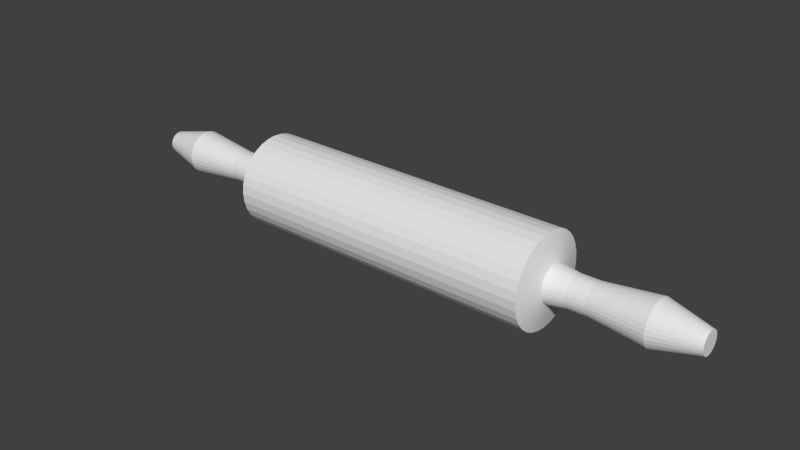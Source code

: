 # Source: Rolling_Pin.blend  (saved by Blender 2.70.0; exported with 4.5.12 LTS)
import bpy
from mathutils import Matrix  # noqa: F401  (used for matrix-valued properties, if any)

bpy.ops.wm.read_factory_settings(use_empty=True)
scene = bpy.context.scene
scene.name = 'Scene'

# ---- collections
col_collection_1 = bpy.data.collections.new('Collection 1'); scene.collection.children.link(col_collection_1)

# ---- world
world_world = bpy.data.worlds.new('World'); scene.world = world_world
world_world.color = (0.05088, 0.05088, 0.05088)
world_world.use_sun_shadow = False
world_world.sun_shadow_jitter_overblur = 0.0
world_world.cycles.sampling_method = 'MANUAL'
world_world.cycles.sample_map_resolution = 256

# ---- meshes
me_cylinder = bpy.data.meshes.new('Cylinder')
me_cylinder.from_pydata([(1.384e-06, 0.6146, 2.119), (0.1199, 0.6028, 2.119), (0.2352, 0.5678, 2.119), (0.3414, 0.511, 2.119), (0.4346, 0.4346, 2.119), (0.511, 0.3414, 2.119), (0.5678, 0.2352, 2.119), (0.6028, 0.1199, 2.119), (0.6146, -6.342e-08, 2.119), (0.6028, -0.1199, 2.119), (0.5678, -0.2352, 2.119), (0.511, -0.3414, 2.119), (0.4346, -0.4346, 2.119), (0.3414, -0.511, 2.119), (0.2352, -0.5678, 2.119), (0.1199, -0.6028, 2.119), (1.184e-06, -0.6146, 2.119), (-0.1199, -0.6028, 2.119), (-0.2352, -0.5678, 2.119), (-0.3414, -0.511, 2.119), (-0.4346, -0.4346, 2.119), (-0.511, -0.3414, 2.119), (-0.5678, -0.2352, 2.119), (-0.6028, -0.1199, 2.119), (-0.6146, 4.836e-07, 2.119), (-0.6028, 0.1199, 2.119), (-0.5678, 0.2352, 2.119), (-0.511, 0.3414, 2.119), (-0.4346, 0.4346, 2.119), (-0.3414, 0.511, 2.119), (-0.2352, 0.5678, 2.119), (-0.1199, 0.6028, 2.119), (1.2e-06, 0.2527, 2.209), (0.04931, 0.2479, 2.209), (0.09672, 0.2335, 2.209), (0.1404, 0.2102, 2.209), (0.1787, 0.1787, 2.209), (0.2102, 0.1404, 2.209), (0.2335, 0.09672, 2.209), (0.2479, 0.04931, 2.209), (0.2528, 4.119e-08, 2.209), (0.2479, -0.04931, 2.209), (0.2335, -0.09672, 2.209), (0.2102, -0.1404, 2.209), (0.1787, -0.1787, 2.209), (0.1404, -0.2102, 2.209), (0.09672, -0.2335, 2.209), (0.04931, -0.2479, 2.209), (1.118e-06, -0.2527, 2.209), (-0.04931, -0.2479, 2.209), (-0.09672, -0.2335, 2.209), (-0.1404, -0.2102, 2.209), (-0.1787, -0.1787, 2.209), (-0.2102, -0.1404, 2.209), (-0.2335, -0.09672, 2.209), (-0.2479, -0.04931, 2.209), (-0.2527, 2.662e-07, 2.209), (-0.2479, 0.04931, 2.209), (-0.2335, 0.09672, 2.209), (-0.2102, 0.1404, 2.209), (-0.1787, 0.1787, 2.209), (-0.1404, 0.2102, 2.209), (-0.09672, 0.2335, 2.209), (-0.04931, 0.2479, 2.209), (7.127e-07, 0.2135, 2.481), (0.04166, 0.2094, 2.481), (0.08172, 0.1973, 2.481), (0.1186, 0.1776, 2.481), (0.151, 0.151, 2.481), (0.1776, 0.1186, 2.481), (0.1973, 0.08172, 2.481), (0.2094, 0.04166, 2.481), (0.2135, 1.22e-07, 2.481), (0.2094, -0.04166, 2.481), (0.1973, -0.08172, 2.481), (0.1776, -0.1186, 2.481), (0.151, -0.151, 2.481), (0.1186, -0.1776, 2.481), (0.08172, -0.1973, 2.481), (0.04166, -0.2094, 2.481), (6.431e-07, -0.2135, 2.481), (-0.04166, -0.2094, 2.481), (-0.08172, -0.1973, 2.481), (-0.1186, -0.1776, 2.481), (-0.151, -0.151, 2.481), (-0.1775, -0.1186, 2.481), (-0.1973, -0.08172, 2.481), (-0.2094, -0.04166, 2.481), (-0.2135, 3.121e-07, 2.481), (-0.2094, 0.04166, 2.481), (-0.1973, 0.08172, 2.481), (-0.1775, 0.1186, 2.481), (-0.151, 0.151, 2.481), (-0.1186, 0.1776, 2.481), (-0.08172, 0.1973, 2.481), (-0.04166, 0.2094, 2.481), (2.297e-07, 0.2135, 2.741), (0.04166, 0.2094, 2.741), (0.08172, 0.1973, 2.741), (0.1186, 0.1776, 2.741), (0.151, 0.151, 2.741), (0.1776, 0.1186, 2.741), (0.1973, 0.08172, 2.741), (0.2094, 0.04166, 2.741), (0.2135, 1.95e-07, 2.741), (0.2094, -0.04166, 2.741), (0.1973, -0.08172, 2.741), (0.1776, -0.1186, 2.741), (0.151, -0.151, 2.741), (0.1186, -0.1776, 2.741), (0.08172, -0.1973, 2.741), (0.04166, -0.2094, 2.741), (1.601e-07, -0.2135, 2.741), (-0.04166, -0.2094, 2.741), (-0.08172, -0.1973, 2.741), (-0.1186, -0.1776, 2.741), (-0.151, -0.151, 2.741), (-0.1776, -0.1186, 2.741), (-0.1973, -0.08172, 2.741), (-0.2094, -0.04166, 2.741), (-0.2135, 3.851e-07, 2.741), (-0.2094, 0.04166, 2.741), (-0.1973, 0.08172, 2.741), (-0.1776, 0.1186, 2.741), (-0.151, 0.151, 2.741), (-0.1186, 0.1776, 2.741), (-0.08172, 0.1973, 2.741), (-0.04166, 0.2094, 2.741), (-1.309e-06, 0.2996, 3.487), (0.05845, 0.2938, 3.487), (0.1146, 0.2768, 3.487), (0.1664, 0.2491, 3.487), (0.2118, 0.2118, 3.487), (0.2491, 0.1664, 3.487), (0.2768, 0.1146, 3.487), (0.2938, 0.05845, 3.487), (0.2996, 2.891e-07, 3.487), (0.2938, -0.05845, 3.487), (0.2768, -0.1146, 3.487), (0.2491, -0.1664, 3.487), (0.2118, -0.2118, 3.487), (0.1664, -0.2491, 3.487), (0.1146, -0.2768, 3.487), (0.05845, -0.2938, 3.487), (-1.406e-06, -0.2996, 3.487), (-0.05845, -0.2938, 3.487), (-0.1147, -0.2768, 3.487), (-0.1664, -0.2491, 3.487), (-0.2118, -0.2118, 3.487), (-0.2491, -0.1664, 3.487), (-0.2768, -0.1146, 3.487), (-0.2938, -0.05845, 3.487), (-0.2996, 5.557e-07, 3.487), (-0.2938, 0.05845, 3.487), (-0.2768, 0.1146, 3.487), (-0.2491, 0.1664, 3.487), (-0.2118, 0.2118, 3.487), (-0.1664, 0.2491, 3.487), (-0.1147, 0.2768, 3.487), (-0.05845, 0.2938, 3.487), (-2.948e-06, 0.1506, 4.076), (0.02937, 0.1477, 4.076), (0.05761, 0.1391, 4.076), (0.08364, 0.1252, 4.076), (0.1065, 0.1065, 4.076), (0.1252, 0.08365, 4.076), (0.1391, 0.05762, 4.076), (0.1477, 0.02937, 4.076), (0.1506, 4.602e-07, 4.076), (0.1477, -0.02937, 4.076), (0.1391, -0.05762, 4.076), (0.1252, -0.08365, 4.076), (0.1065, -0.1065, 4.076), (0.08364, -0.1252, 4.076), (0.05761, -0.1391, 4.076), (0.02937, -0.1477, 4.076), (-2.998e-06, -0.1506, 4.076), (-0.02938, -0.1477, 4.076), (-0.05762, -0.1391, 4.076), (-0.08365, -0.1252, 4.076), (-0.1065, -0.1065, 4.076), (-0.1252, -0.08365, 4.076), (-0.1391, -0.05762, 4.076), (-0.1477, -0.02937, 4.076), (-0.1506, 5.942e-07, 4.076), (-0.1477, 0.02937, 4.076), (-0.1391, 0.05762, 4.076), (-0.1252, 0.08365, 4.076), (-0.1065, 0.1065, 4.076), (-0.08365, 0.1252, 4.076), (-0.05762, 0.1391, 4.076), (-0.02938, 0.1477, 4.076), (1.384e-06, 0.6146, -2.119), (0.1199, 0.6028, -2.119), (0.2352, 0.5678, -2.119), (0.3414, 0.511, -2.119), (0.4346, 0.4346, -2.119), (0.511, 0.3414, -2.119), (0.5678, 0.2352, -2.119), (0.6028, 0.1199, -2.119), (0.6146, -6.342e-08, -2.119), (0.6028, -0.1199, -2.119), (0.5678, -0.2352, -2.119), (0.511, -0.3414, -2.119), (0.4346, -0.4346, -2.119), (0.3414, -0.511, -2.119), (0.2352, -0.5678, -2.119), (0.1199, -0.6028, -2.119), (1.184e-06, -0.6146, -2.119), (-0.1199, -0.6028, -2.119), (-0.2352, -0.5678, -2.119), (-0.3414, -0.511, -2.119), (-0.4346, -0.4346, -2.119), (-0.511, -0.3414, -2.119), (-0.5678, -0.2352, -2.119), (-0.6028, -0.1199, -2.119), (-0.6146, 4.836e-07, -2.119), (-0.6028, 0.1199, -2.119), (-0.5678, 0.2352, -2.119), (-0.511, 0.3414, -2.119), (-0.4346, 0.4346, -2.119), (-0.3414, 0.511, -2.119), (-0.2352, 0.5678, -2.119), (-0.1199, 0.6028, -2.119), (1.2e-06, 0.2527, -2.209), (0.04931, 0.2479, -2.209), (0.09672, 0.2335, -2.209), (0.1404, 0.2102, -2.209), (0.1787, 0.1787, -2.209), (0.2102, 0.1404, -2.209), (0.2335, 0.09672, -2.209), (0.2479, 0.04931, -2.209), (0.2528, 4.119e-08, -2.209), (0.2479, -0.04931, -2.209), (0.2335, -0.09672, -2.209), (0.2102, -0.1404, -2.209), (0.1787, -0.1787, -2.209), (0.1404, -0.2102, -2.209), (0.09672, -0.2335, -2.209), (0.04931, -0.2479, -2.209), (1.118e-06, -0.2527, -2.209), (-0.04931, -0.2479, -2.209), (-0.09672, -0.2335, -2.209), (-0.1404, -0.2102, -2.209), (-0.1787, -0.1787, -2.209), (-0.2102, -0.1404, -2.209), (-0.2335, -0.09672, -2.209), (-0.2479, -0.04931, -2.209), (-0.2527, 2.662e-07, -2.209), (-0.2479, 0.04931, -2.209), (-0.2335, 0.09672, -2.209), (-0.2102, 0.1404, -2.209), (-0.1787, 0.1787, -2.209), (-0.1404, 0.2102, -2.209), (-0.09672, 0.2335, -2.209), (-0.04931, 0.2479, -2.209), (7.127e-07, 0.2135, -2.481), (0.04166, 0.2094, -2.481), (0.08172, 0.1973, -2.481), (0.1186, 0.1776, -2.481), (0.151, 0.151, -2.481), (0.1776, 0.1186, -2.481), (0.1973, 0.08172, -2.481), (0.2094, 0.04166, -2.481), (0.2135, 1.22e-07, -2.481), (0.2094, -0.04166, -2.481), (0.1973, -0.08172, -2.481), (0.1776, -0.1186, -2.481), (0.151, -0.151, -2.481), (0.1186, -0.1776, -2.481), (0.08172, -0.1973, -2.481), (0.04166, -0.2094, -2.481), (6.431e-07, -0.2135, -2.481), (-0.04166, -0.2094, -2.481), (-0.08172, -0.1973, -2.481), (-0.1186, -0.1776, -2.481), (-0.151, -0.151, -2.481), (-0.1775, -0.1186, -2.481), (-0.1973, -0.08172, -2.481), (-0.2094, -0.04166, -2.481), (-0.2135, 3.121e-07, -2.481), (-0.2094, 0.04166, -2.481), (-0.1973, 0.08172, -2.481), (-0.1775, 0.1186, -2.481), (-0.151, 0.151, -2.481), (-0.1186, 0.1776, -2.481), (-0.08172, 0.1973, -2.481), (-0.04166, 0.2094, -2.481), (2.297e-07, 0.2135, -2.741), (0.04166, 0.2094, -2.741), (0.08172, 0.1973, -2.741), (0.1186, 0.1776, -2.741), (0.151, 0.151, -2.741), (0.1776, 0.1186, -2.741), (0.1973, 0.08172, -2.741), (0.2094, 0.04166, -2.741), (0.2135, 1.95e-07, -2.741), (0.2094, -0.04166, -2.741), (0.1973, -0.08172, -2.741), (0.1776, -0.1186, -2.741), (0.151, -0.151, -2.741), (0.1186, -0.1776, -2.741), (0.08172, -0.1973, -2.741), (0.04166, -0.2094, -2.741), (1.601e-07, -0.2135, -2.741), (-0.04166, -0.2094, -2.741), (-0.08172, -0.1973, -2.741), (-0.1186, -0.1776, -2.741), (-0.151, -0.151, -2.741), (-0.1776, -0.1186, -2.741), (-0.1973, -0.08172, -2.741), (-0.2094, -0.04166, -2.741), (-0.2135, 3.851e-07, -2.741), (-0.2094, 0.04166, -2.741), (-0.1973, 0.08172, -2.741), (-0.1776, 0.1186, -2.741), (-0.151, 0.151, -2.741), (-0.1186, 0.1776, -2.741), (-0.08172, 0.1973, -2.741), (-0.04166, 0.2094, -2.741), (-1.309e-06, 0.2996, -3.487), (0.05845, 0.2938, -3.487), (0.1146, 0.2768, -3.487), (0.1664, 0.2491, -3.487), (0.2118, 0.2118, -3.487), (0.2491, 0.1664, -3.487), (0.2768, 0.1146, -3.487), (0.2938, 0.05845, -3.487), (0.2996, 2.891e-07, -3.487), (0.2938, -0.05845, -3.487), (0.2768, -0.1146, -3.487), (0.2491, -0.1664, -3.487), (0.2118, -0.2118, -3.487), (0.1664, -0.2491, -3.487), (0.1146, -0.2768, -3.487), (0.05845, -0.2938, -3.487), (-1.406e-06, -0.2996, -3.487), (-0.05845, -0.2938, -3.487), (-0.1147, -0.2768, -3.487), (-0.1664, -0.2491, -3.487), (-0.2118, -0.2118, -3.487), (-0.2491, -0.1664, -3.487), (-0.2768, -0.1146, -3.487), (-0.2938, -0.05845, -3.487), (-0.2996, 5.557e-07, -3.487), (-0.2938, 0.05845, -3.487), (-0.2768, 0.1146, -3.487), (-0.2491, 0.1664, -3.487), (-0.2118, 0.2118, -3.487), (-0.1664, 0.2491, -3.487), (-0.1147, 0.2768, -3.487), (-0.05845, 0.2938, -3.487), (-2.948e-06, 0.1506, -4.076), (0.02937, 0.1477, -4.076), (0.05761, 0.1391, -4.076), (0.08364, 0.1252, -4.076), (0.1065, 0.1065, -4.076), (0.1252, 0.08365, -4.076), (0.1391, 0.05762, -4.076), (0.1477, 0.02937, -4.076), (0.1506, 4.602e-07, -4.076), (0.1477, -0.02937, -4.076), (0.1391, -0.05762, -4.076), (0.1252, -0.08365, -4.076), (0.1065, -0.1065, -4.076), (0.08364, -0.1252, -4.076), (0.05761, -0.1391, -4.076), (0.02937, -0.1477, -4.076), (-2.998e-06, -0.1506, -4.076), (-0.02938, -0.1477, -4.076), (-0.05762, -0.1391, -4.076), (-0.08365, -0.1252, -4.076), (-0.1065, -0.1065, -4.076), (-0.1252, -0.08365, -4.076), (-0.1391, -0.05762, -4.076), (-0.1477, -0.02937, -4.076), (-0.1506, 5.942e-07, -4.076), (-0.1477, 0.02937, -4.076), (-0.1391, 0.05762, -4.076), (-0.1252, 0.08365, -4.076), (-0.1065, 0.1065, -4.076), (-0.08365, 0.1252, -4.076), (-0.05762, 0.1391, -4.076), (-0.02938, 0.1477, -4.076), (1.552e-08, 0.6146, 0.0), (0.1199, 0.6028, 0.0), (0.2352, 0.5678, 0.0), (0.3414, 0.511, 0.0), (0.4346, 0.4346, 0.0), (0.511, 0.3414, 0.0), (0.5678, 0.2352, 0.0), (0.6028, 0.1199, 0.0), (0.6146, 1.387e-07, 0.0), (0.6028, -0.1199, 0.0), (0.5678, -0.2352, 0.0), (0.511, -0.3414, 0.0), (0.4346, -0.4346, 0.0), (0.3414, -0.511, 0.0), (0.2352, -0.5678, 0.0), (0.1199, -0.6028, 0.0), (-1.847e-07, -0.6146, 0.0), (-0.1199, -0.6028, 0.0), (-0.2352, -0.5678, 0.0), (-0.3414, -0.511, 0.0), (-0.4346, -0.4346, 0.0), (-0.511, -0.3414, 0.0), (-0.5678, -0.2352, 0.0), (-0.6028, -0.1199, 0.0), (-0.6146, 6.857e-07, 0.0), (-0.6028, 0.1199, 0.0), (-0.5678, 0.2352, 0.0), (-0.511, 0.3414, 0.0), (-0.4346, 0.4346, 0.0), (-0.3414, 0.511, 0.0), (-0.2352, 0.5678, 0.0), (-0.1199, 0.6028, 0.0)], [], [(384, 0, 1, 385), (385, 1, 2, 386), (386, 2, 3, 387), (387, 3, 4, 388), (388, 4, 5, 389), (389, 5, 6, 390), (390, 6, 7, 391), (391, 7, 8, 392), (392, 8, 9, 393), (393, 9, 10, 394), (394, 10, 11, 395), (395, 11, 12, 396), (396, 12, 13, 397), (397, 13, 14, 398), (398, 14, 15, 399), (399, 15, 16, 400), (400, 16, 17, 401), (401, 17, 18, 402), (402, 18, 19, 403), (403, 19, 20, 404), (404, 20, 21, 405), (405, 21, 22, 406), (406, 22, 23, 407), (407, 23, 24, 408), (408, 24, 25, 409), (409, 25, 26, 410), (410, 26, 27, 411), (411, 27, 28, 412), (412, 28, 29, 413), (413, 29, 30, 414), (0, 31, 63, 32), (415, 31, 0, 384), (414, 30, 31, 415), (54, 53, 85, 86), (21, 20, 52, 53), (10, 9, 41, 42), (24, 23, 55, 56), (2, 1, 33, 34), (13, 12, 44, 45), (27, 26, 58, 59), (5, 4, 36, 37), (16, 15, 47, 48), (30, 29, 61, 62), (19, 18, 50, 51), (1, 0, 32, 33), (8, 7, 39, 40), (22, 21, 53, 54), (11, 10, 42, 43), (25, 24, 56, 57), (3, 2, 34, 35), (14, 13, 45, 46), (28, 27, 59, 60), (17, 16, 48, 49), (6, 5, 37, 38), (31, 30, 62, 63), (20, 19, 51, 52), (9, 8, 40, 41), (23, 22, 54, 55), (12, 11, 43, 44), (26, 25, 57, 58), (4, 3, 35, 36), (15, 14, 46, 47), (29, 28, 60, 61), (18, 17, 49, 50), (7, 6, 38, 39), (88, 87, 119, 120), (43, 42, 74, 75), (63, 62, 94, 95), (52, 51, 83, 84), (41, 40, 72, 73), (61, 60, 92, 93), (50, 49, 81, 82), (39, 38, 70, 71), (59, 58, 90, 91), (37, 36, 68, 69), (48, 47, 79, 80), (57, 56, 88, 89), (35, 34, 66, 67), (46, 45, 77, 78), (55, 54, 86, 87), (33, 32, 64, 65), (44, 43, 75, 76), (32, 63, 95, 64), (53, 52, 84, 85), (42, 41, 73, 74), (62, 61, 93, 94), (51, 50, 82, 83), (40, 39, 71, 72), (60, 59, 91, 92), (49, 48, 80, 81), (38, 37, 69, 70), (58, 57, 89, 90), (36, 35, 67, 68), (47, 46, 78, 79), (56, 55, 87, 88), (34, 33, 65, 66), (45, 44, 76, 77), (122, 121, 153, 154), (66, 65, 97, 98), (77, 76, 108, 109), (86, 85, 117, 118), (75, 74, 106, 107), (95, 94, 126, 127), (84, 83, 115, 116), (73, 72, 104, 105), (93, 92, 124, 125), (82, 81, 113, 114), (71, 70, 102, 103), (91, 90, 122, 123), (69, 68, 100, 101), (80, 79, 111, 112), (89, 88, 120, 121), (67, 66, 98, 99), (78, 77, 109, 110), (87, 86, 118, 119), (65, 64, 96, 97), (76, 75, 107, 108), (64, 95, 127, 96), (85, 84, 116, 117), (74, 73, 105, 106), (94, 93, 125, 126), (83, 82, 114, 115), (72, 71, 103, 104), (92, 91, 123, 124), (81, 80, 112, 113), (70, 69, 101, 102), (90, 89, 121, 122), (68, 67, 99, 100), (79, 78, 110, 111), (156, 155, 187, 188), (100, 99, 131, 132), (111, 110, 142, 143), (120, 119, 151, 152), (98, 97, 129, 130), (109, 108, 140, 141), (118, 117, 149, 150), (107, 106, 138, 139), (127, 126, 158, 159), (116, 115, 147, 148), (105, 104, 136, 137), (125, 124, 156, 157), (114, 113, 145, 146), (103, 102, 134, 135), (123, 122, 154, 155), (101, 100, 132, 133), (112, 111, 143, 144), (121, 120, 152, 153), (99, 98, 130, 131), (110, 109, 141, 142), (119, 118, 150, 151), (97, 96, 128, 129), (108, 107, 139, 140), (96, 127, 159, 128), (117, 116, 148, 149), (106, 105, 137, 138), (126, 125, 157, 158), (115, 114, 146, 147), (104, 103, 135, 136), (124, 123, 155, 156), (113, 112, 144, 145), (102, 101, 133, 134), (161, 160, 191, 190, 189, 188, 187, 186, 185, 184, 183, 182, 181, 180, 179, 178, 177, 176, 175, 174, 173, 172, 171, 170, 169, 168, 167, 166, 165, 164, 163, 162), (145, 144, 176, 177), (134, 133, 165, 166), (154, 153, 185, 186), (132, 131, 163, 164), (143, 142, 174, 175), (152, 151, 183, 184), (130, 129, 161, 162), (141, 140, 172, 173), (150, 149, 181, 182), (139, 138, 170, 171), (159, 158, 190, 191), (148, 147, 179, 180), (137, 136, 168, 169), (157, 156, 188, 189), (146, 145, 177, 178), (135, 134, 166, 167), (155, 154, 186, 187), (133, 132, 164, 165), (144, 143, 175, 176), (153, 152, 184, 185), (131, 130, 162, 163), (142, 141, 173, 174), (151, 150, 182, 183), (129, 128, 160, 161), (140, 139, 171, 172), (128, 159, 191, 160), (149, 148, 180, 181), (138, 137, 169, 170), (158, 157, 189, 190), (147, 146, 178, 179), (136, 135, 167, 168), (384, 385, 193, 192), (385, 386, 194, 193), (386, 387, 195, 194), (387, 388, 196, 195), (388, 389, 197, 196), (389, 390, 198, 197), (390, 391, 199, 198), (391, 392, 200, 199), (392, 393, 201, 200), (393, 394, 202, 201), (394, 395, 203, 202), (395, 396, 204, 203), (396, 397, 205, 204), (397, 398, 206, 205), (398, 399, 207, 206), (399, 400, 208, 207), (400, 401, 209, 208), (401, 402, 210, 209), (402, 403, 211, 210), (403, 404, 212, 211), (404, 405, 213, 212), (405, 406, 214, 213), (406, 407, 215, 214), (407, 408, 216, 215), (408, 409, 217, 216), (409, 410, 218, 217), (410, 411, 219, 218), (411, 412, 220, 219), (412, 413, 221, 220), (413, 414, 222, 221), (192, 224, 255, 223), (415, 384, 192, 223), (414, 415, 223, 222), (246, 278, 277, 245), (213, 245, 244, 212), (202, 234, 233, 201), (216, 248, 247, 215), (194, 226, 225, 193), (205, 237, 236, 204), (219, 251, 250, 218), (197, 229, 228, 196), (208, 240, 239, 207), (222, 254, 253, 221), (211, 243, 242, 210), (193, 225, 224, 192), (200, 232, 231, 199), (214, 246, 245, 213), (203, 235, 234, 202), (217, 249, 248, 216), (195, 227, 226, 194), (206, 238, 237, 205), (220, 252, 251, 219), (209, 241, 240, 208), (198, 230, 229, 197), (223, 255, 254, 222), (212, 244, 243, 211), (201, 233, 232, 200), (215, 247, 246, 214), (204, 236, 235, 203), (218, 250, 249, 217), (196, 228, 227, 195), (207, 239, 238, 206), (221, 253, 252, 220), (210, 242, 241, 209), (199, 231, 230, 198), (280, 312, 311, 279), (235, 267, 266, 234), (255, 287, 286, 254), (244, 276, 275, 243), (233, 265, 264, 232), (253, 285, 284, 252), (242, 274, 273, 241), (231, 263, 262, 230), (251, 283, 282, 250), (229, 261, 260, 228), (240, 272, 271, 239), (249, 281, 280, 248), (227, 259, 258, 226), (238, 270, 269, 237), (247, 279, 278, 246), (225, 257, 256, 224), (236, 268, 267, 235), (224, 256, 287, 255), (245, 277, 276, 244), (234, 266, 265, 233), (254, 286, 285, 253), (243, 275, 274, 242), (232, 264, 263, 231), (252, 284, 283, 251), (241, 273, 272, 240), (230, 262, 261, 229), (250, 282, 281, 249), (228, 260, 259, 227), (239, 271, 270, 238), (248, 280, 279, 247), (226, 258, 257, 225), (237, 269, 268, 236), (314, 346, 345, 313), (258, 290, 289, 257), (269, 301, 300, 268), (278, 310, 309, 277), (267, 299, 298, 266), (287, 319, 318, 286), (276, 308, 307, 275), (265, 297, 296, 264), (285, 317, 316, 284), (274, 306, 305, 273), (263, 295, 294, 262), (283, 315, 314, 282), (261, 293, 292, 260), (272, 304, 303, 271), (281, 313, 312, 280), (259, 291, 290, 258), (270, 302, 301, 269), (279, 311, 310, 278), (257, 289, 288, 256), (268, 300, 299, 267), (256, 288, 319, 287), (277, 309, 308, 276), (266, 298, 297, 265), (286, 318, 317, 285), (275, 307, 306, 274), (264, 296, 295, 263), (284, 316, 315, 283), (273, 305, 304, 272), (262, 294, 293, 261), (282, 314, 313, 281), (260, 292, 291, 259), (271, 303, 302, 270), (348, 380, 379, 347), (292, 324, 323, 291), (303, 335, 334, 302), (312, 344, 343, 311), (290, 322, 321, 289), (301, 333, 332, 300), (310, 342, 341, 309), (299, 331, 330, 298), (319, 351, 350, 318), (308, 340, 339, 307), (297, 329, 328, 296), (317, 349, 348, 316), (306, 338, 337, 305), (295, 327, 326, 294), (315, 347, 346, 314), (293, 325, 324, 292), (304, 336, 335, 303), (313, 345, 344, 312), (291, 323, 322, 290), (302, 334, 333, 301), (311, 343, 342, 310), (289, 321, 320, 288), (300, 332, 331, 299), (288, 320, 351, 319), (309, 341, 340, 308), (298, 330, 329, 297), (318, 350, 349, 317), (307, 339, 338, 306), (296, 328, 327, 295), (316, 348, 347, 315), (305, 337, 336, 304), (294, 326, 325, 293), (353, 354, 355, 356, 357, 358, 359, 360, 361, 362, 363, 364, 365, 366, 367, 368, 369, 370, 371, 372, 373, 374, 375, 376, 377, 378, 379, 380, 381, 382, 383, 352), (337, 369, 368, 336), (326, 358, 357, 325), (346, 378, 377, 345), (324, 356, 355, 323), (335, 367, 366, 334), (344, 376, 375, 343), (322, 354, 353, 321), (333, 365, 364, 332), (342, 374, 373, 341), (331, 363, 362, 330), (351, 383, 382, 350), (340, 372, 371, 339), (329, 361, 360, 328), (349, 381, 380, 348), (338, 370, 369, 337), (327, 359, 358, 326), (347, 379, 378, 346), (325, 357, 356, 324), (336, 368, 367, 335), (345, 377, 376, 344), (323, 355, 354, 322), (334, 366, 365, 333), (343, 375, 374, 342), (321, 353, 352, 320), (332, 364, 363, 331), (320, 352, 383, 351), (341, 373, 372, 340), (330, 362, 361, 329), (350, 382, 381, 349), (339, 371, 370, 338), (328, 360, 359, 327)])
_uv = me_cylinder.uv_layers.new(name='UVMap')
_uv.uv.foreach_set('vector', [0.5135, 0.3787, 0.5135, 0.7501, 0.4923, 0.7501, 0.4923, 0.3787, 0.4923, 0.3787, 0.4923, 0.7501, 0.4712, 0.7501, 0.4712, 0.3787, 0.4712, 0.3787, 0.4712, 0.7501, 0.4501, 0.7501, 0.4501, 0.3787, 0.4501, 0.3787, 0.4501, 0.7501, 0.429, 0.7501, 0.429, 0.3787, 0.429, 0.3787, 0.429, 0.7501, 0.4079, 0.7501, 0.4079, 0.3787, 0.4079, 0.3787, 0.4079, 0.7501, 0.3868, 0.7501, 0.3868, 0.3787, 0.3868, 0.3787, 0.3868, 0.7501, 0.3656, 0.7501, 0.3656, 0.3787, 0.3656, 0.3787, 0.3656, 0.7501, 0.3445, 0.7501, 0.3445, 0.3787, 0.3445, 0.3787, 0.3445, 0.7501, 0.3234, 0.7501, 0.3234, 0.3787, 0.3234, 0.3787, 0.3234, 0.7501, 0.3023, 0.7501, 0.3023, 0.3787, 0.3023, 0.3787, 0.3023, 0.7501, 0.2812, 0.7501, 0.2812, 0.3787, 0.2812, 0.3787, 0.2812, 0.7501, 0.2601, 0.7501, 0.2601, 0.3787, 0.2601, 0.3787, 0.2601, 0.7501, 0.239, 0.7501, 0.239, 0.3787, 0.239, 0.3787, 0.239, 0.7501, 0.2178, 0.7501, 0.2178, 0.3787, 0.2178, 0.3787, 0.2178, 0.7501, 0.1967, 0.7501, 0.1967, 0.3787, 0.1967, 0.3787, 0.1967, 0.7501, 0.1756, 0.7501, 0.1756, 0.3787, 0.1756, 0.3787, 0.1756, 0.7501, 0.1545, 0.7501, 0.1545, 0.3787, 0.1545, 0.3787, 0.1545, 0.7501, 0.1334, 0.7501, 0.1334, 0.3787, 0.1334, 0.3787, 0.1334, 0.7501, 0.1123, 0.7501, 0.1123, 0.3787, 0.1123, 0.3787, 0.1123, 0.7501, 0.09115, 0.7501, 0.09115, 0.3787, 0.09115, 0.3787, 0.09115, 0.7501, 0.07004, 0.7501, 0.07004, 0.3787, 0.07004, 0.3787, 0.07004, 0.7501, 0.04892, 0.7501, 0.04892, 0.3787, 0.04892, 0.3787, 0.04892, 0.7501, 0.02781, 0.7501, 0.02781, 0.3787, 0.02781, 0.3787, 0.02781, 0.7501, 0.00669, 0.7501, 0.006694, 0.3787, 0.6824, 0.3787, 0.6824, 0.7501, 0.6613, 0.7501, 0.6613, 0.3787, 0.6613, 0.3787, 0.6613, 0.7501, 0.6401, 0.7501, 0.6401, 0.3787, 0.6401, 0.3787, 0.6401, 0.7501, 0.619, 0.7501, 0.619, 0.3787, 0.619, 0.3787, 0.619, 0.7501, 0.5979, 0.7501, 0.5979, 0.3787, 0.5979, 0.3787, 0.5979, 0.7501, 0.5768, 0.7501, 0.5768, 0.3787, 0.5768, 0.3787, 0.5768, 0.7501, 0.5557, 0.7501, 0.5557, 0.3787, 0.6489, 0.9546, 0.6317, 0.9668, 0.6005, 0.9127, 0.608, 0.9073, 0.5346, 0.3787, 0.5346, 0.7501, 0.5135, 0.7501, 0.5135, 0.3787, 0.5557, 0.3787, 0.5557, 0.7501, 0.5346, 0.7501, 0.5346, 0.3787, 0.7115, 0.022, 0.7198, 0.0204, 0.726, 0.06603, 0.7184, 0.06695, 0.4651, 0.8707, 0.4671, 0.8497, 0.5285, 0.8615, 0.5276, 0.8707, 0.6317, 0.7744, 0.6489, 0.7866, 0.608, 0.8339, 0.6005, 0.8285, 0.4828, 0.9308, 0.4731, 0.912, 0.5311, 0.8887, 0.5354, 0.8969, 0.675, 0.9215, 0.6635, 0.9393, 0.6144, 0.9007, 0.6194, 0.8929, 0.5709, 0.7597, 0.592, 0.7606, 0.5831, 0.8225, 0.5739, 0.8221, 0.55, 0.9786, 0.53, 0.9716, 0.556, 0.9148, 0.5647, 0.9178, 0.6868, 0.8601, 0.6868, 0.8812, 0.6246, 0.8752, 0.6246, 0.866, 0.5117, 0.7802, 0.53, 0.7696, 0.556, 0.8264, 0.548, 0.8311, 0.6125, 0.9756, 0.592, 0.9806, 0.5831, 0.9187, 0.5921, 0.9165, 0.473, 0.8294, 0.4827, 0.8106, 0.5353, 0.8444, 0.5311, 0.8526, 0.6635, 0.9393, 0.6489, 0.9546, 0.608, 0.9073, 0.6144, 0.9007, 0.6635, 0.8019, 0.675, 0.8197, 0.6194, 0.8483, 0.6144, 0.8406, 0.4672, 0.8918, 0.4651, 0.8707, 0.5276, 0.8707, 0.5285, 0.8799, 0.6125, 0.7656, 0.6317, 0.7744, 0.6005, 0.8285, 0.5921, 0.8247, 0.5117, 0.9611, 0.4958, 0.9472, 0.541, 0.9041, 0.548, 0.9102, 0.6828, 0.9019, 0.675, 0.9215, 0.6194, 0.8929, 0.6228, 0.8843, 0.55, 0.7627, 0.5709, 0.7597, 0.5739, 0.8221, 0.5647, 0.8234, 0.5709, 0.9816, 0.55, 0.9786, 0.5647, 0.9178, 0.5739, 0.9191, 0.4958, 0.794, 0.5117, 0.7802, 0.548, 0.8311, 0.541, 0.8371, 0.6828, 0.8393, 0.6868, 0.8601, 0.6246, 0.866, 0.6228, 0.8569, 0.6317, 0.9668, 0.6125, 0.9756, 0.5921, 0.9165, 0.6005, 0.9127, 0.4671, 0.8497, 0.473, 0.8294, 0.5311, 0.8526, 0.5285, 0.8615, 0.6489, 0.7866, 0.6635, 0.8019, 0.6144, 0.8406, 0.608, 0.8339, 0.4731, 0.912, 0.4672, 0.8918, 0.5285, 0.8799, 0.5311, 0.8887, 0.592, 0.7606, 0.6125, 0.7656, 0.5921, 0.8247, 0.5831, 0.8225, 0.53, 0.9716, 0.5117, 0.9611, 0.548, 0.9102, 0.556, 0.9148, 0.6868, 0.8812, 0.6828, 0.9019, 0.6228, 0.8843, 0.6246, 0.8752, 0.53, 0.7696, 0.55, 0.7627, 0.5647, 0.8234, 0.556, 0.8264, 0.592, 0.9806, 0.5709, 0.9816, 0.5739, 0.9191, 0.5831, 0.9187, 0.4827, 0.8106, 0.4958, 0.794, 0.541, 0.8371, 0.5353, 0.8444, 0.675, 0.8197, 0.6828, 0.8393, 0.6228, 0.8569, 0.6194, 0.8483, 0.7065, 0.07111, 0.7111, 0.06795, 0.7134, 0.1133, 0.7089, 0.1143, 0.8057, 0.00928, 0.8147, 0.008442, 0.8174, 0.0597, 0.8087, 0.06001, 0.9216, 0.00377, 0.9322, 0.004165, 0.928, 0.06214, 0.9185, 0.06135, 0.7281, 0.01893, 0.7365, 0.01759, 0.7416, 0.06438, 0.7338, 0.06517, 0.8237, 0.007642, 0.8329, 0.006886, 0.8352, 0.05923, 0.8263, 0.05943, 0.9429, 0.004814, 0.9539, 0.00574, 0.9468, 0.06432, 0.9374, 0.06321, 0.745, 0.01633, 0.7534, 0.01516, 0.7578, 0.06298, 0.7496, 0.06366, 0.8422, 0.00618, 0.8516, 0.00553, 0.8533, 0.05902, 0.8443, 0.05909, 0.9649, 0.007004, 0.9757, 0.009218, 0.9653, 0.06723, 0.9561, 0.06574, 0.8612, 0.004949, 0.8709, 0.004444, 0.8717, 0.05922, 0.8625, 0.05902, 0.762, 0.01406, 0.7706, 0.01302, 0.7744, 0.06179, 0.766, 0.06236, 0.9863, 0.01169, 0.9969, 0.01444, 0.9807, 0.07288, 0.9744, 0.06892, 0.8807, 0.004038, 0.8907, 0.003746, 0.8903, 0.05968, 0.881, 0.0594, 0.7793, 0.01202, 0.788, 0.01107, 0.7913, 0.0608, 0.7828, 0.06127, 0.7032, 0.02376, 0.7115, 0.022, 0.7184, 0.06695, 0.7111, 0.06795, 0.9008, 0.003588, 0.9111, 0.003588, 0.9091, 0.06071, 0.8997, 0.06007, 0.7968, 0.01016, 0.8057, 0.00928, 0.8087, 0.06001, 0.8, 0.06038, 0.9111, 0.003588, 0.9216, 0.00377, 0.9185, 0.06135, 0.9091, 0.06071, 0.7198, 0.0204, 0.7281, 0.01893, 0.7338, 0.06517, 0.726, 0.06603, 0.8147, 0.008442, 0.8237, 0.007642, 0.8263, 0.05943, 0.8174, 0.0597, 0.9322, 0.004165, 0.9429, 0.004814, 0.9374, 0.06321, 0.928, 0.06214, 0.7365, 0.01759, 0.745, 0.01633, 0.7496, 0.06366, 0.7416, 0.06438, 0.8329, 0.006886, 0.8422, 0.00618, 0.8443, 0.05909, 0.8352, 0.05923, 0.9539, 0.00574, 0.9649, 0.007004, 0.9561, 0.06574, 0.9468, 0.06432, 0.7534, 0.01516, 0.762, 0.01406, 0.766, 0.06236, 0.7578, 0.06298, 0.8516, 0.00553, 0.8612, 0.004949, 0.8625, 0.05902, 0.8533, 0.05902, 0.9757, 0.009218, 0.9863, 0.01169, 0.9744, 0.06892, 0.9653, 0.06723, 0.8709, 0.004444, 0.8807, 0.004038, 0.881, 0.0594, 0.8717, 0.05922, 0.7706, 0.01302, 0.7793, 0.01202, 0.7828, 0.06127, 0.7744, 0.06179, 0.695, 0.02572, 0.7032, 0.02376, 0.7111, 0.06795, 0.7065, 0.07111, 0.8907, 0.003746, 0.9008, 0.003588, 0.8997, 0.06007, 0.8903, 0.05968, 0.788, 0.01107, 0.7968, 0.01016, 0.8, 0.06038, 0.7913, 0.0608, 0.9568, 0.1227, 0.9653, 0.1236, 0.9577, 0.2617, 0.9481, 0.259, 0.8903, 0.05968, 0.8997, 0.06007, 0.8958, 0.1172, 0.887, 0.1166, 0.7913, 0.0608, 0.8, 0.06038, 0.8006, 0.1138, 0.7922, 0.1137, 0.7184, 0.06695, 0.726, 0.06603, 0.7282, 0.1135, 0.7207, 0.1134, 0.8087, 0.06001, 0.8174, 0.0597, 0.8175, 0.114, 0.809, 0.1139, 0.9185, 0.06135, 0.928, 0.06214, 0.9222, 0.1192, 0.9134, 0.1185, 0.7338, 0.06517, 0.7416, 0.06438, 0.7436, 0.1136, 0.7359, 0.1136, 0.8263, 0.05943, 0.8352, 0.05923, 0.8346, 0.1144, 0.826, 0.1142, 0.9374, 0.06321, 0.9468, 0.06432, 0.9396, 0.1209, 0.9309, 0.1201, 0.7496, 0.06366, 0.7578, 0.06298, 0.7595, 0.1136, 0.7515, 0.1136, 0.8443, 0.05909, 0.8533, 0.05902, 0.8519, 0.1149, 0.8432, 0.1146, 0.9561, 0.06574, 0.9653, 0.06723, 0.9568, 0.1227, 0.9483, 0.1218, 0.8625, 0.05902, 0.8717, 0.05922, 0.8694, 0.1157, 0.8606, 0.1153, 0.766, 0.06236, 0.7744, 0.06179, 0.7757, 0.1137, 0.7675, 0.1137, 0.9744, 0.06892, 0.9807, 0.07288, 0.9712, 0.1256, 0.9653, 0.1236, 0.881, 0.0594, 0.8903, 0.05968, 0.887, 0.1166, 0.8782, 0.1161, 0.7828, 0.06127, 0.7913, 0.0608, 0.7922, 0.1137, 0.7839, 0.1137, 0.7111, 0.06795, 0.7184, 0.06695, 0.7207, 0.1134, 0.7134, 0.1133, 0.8997, 0.06007, 0.9091, 0.06071, 0.9046, 0.1178, 0.8958, 0.1172, 0.8, 0.06038, 0.8087, 0.06001, 0.809, 0.1139, 0.8006, 0.1138, 0.9091, 0.06071, 0.9185, 0.06135, 0.9134, 0.1185, 0.9046, 0.1178, 0.726, 0.06603, 0.7338, 0.06517, 0.7359, 0.1136, 0.7282, 0.1135, 0.8174, 0.0597, 0.8263, 0.05943, 0.826, 0.1142, 0.8175, 0.114, 0.928, 0.06214, 0.9374, 0.06321, 0.9309, 0.1201, 0.9222, 0.1192, 0.7416, 0.06438, 0.7496, 0.06366, 0.7515, 0.1136, 0.7436, 0.1136, 0.8352, 0.05923, 0.8443, 0.05909, 0.8432, 0.1146, 0.8346, 0.1144, 0.9468, 0.06432, 0.9561, 0.06574, 0.9483, 0.1218, 0.9396, 0.1209, 0.7578, 0.06298, 0.766, 0.06236, 0.7675, 0.1137, 0.7595, 0.1136, 0.8533, 0.05902, 0.8625, 0.05902, 0.8606, 0.1153, 0.8519, 0.1149, 0.9653, 0.06723, 0.9744, 0.06892, 0.9653, 0.1236, 0.9568, 0.1227, 0.8717, 0.05922, 0.881, 0.0594, 0.8782, 0.1161, 0.8694, 0.1157, 0.7744, 0.06179, 0.7828, 0.06127, 0.7839, 0.1137, 0.7757, 0.1137, 0.9294, 0.2543, 0.9387, 0.2565, 0.8963, 0.3491, 0.891, 0.347, 0.8694, 0.1157, 0.8782, 0.1161, 0.8688, 0.2427, 0.8604, 0.2416, 0.7757, 0.1137, 0.7839, 0.1137, 0.7781, 0.2361, 0.7697, 0.2361, 0.7089, 0.1143, 0.7134, 0.1133, 0.699, 0.239, 0.6922, 0.2388, 0.887, 0.1166, 0.8958, 0.1172, 0.8856, 0.2453, 0.8772, 0.2439, 0.7922, 0.1137, 0.8006, 0.1138, 0.7946, 0.2365, 0.7863, 0.2363, 0.7207, 0.1134, 0.7282, 0.1135, 0.7177, 0.2377, 0.7085, 0.2383, 0.809, 0.1139, 0.8175, 0.114, 0.811, 0.2373, 0.8028, 0.2368, 0.9134, 0.1185, 0.9222, 0.1192, 0.9115, 0.2502, 0.9028, 0.2484, 0.7359, 0.1136, 0.7436, 0.1136, 0.7356, 0.2367, 0.7267, 0.2371, 0.826, 0.1142, 0.8346, 0.1144, 0.8274, 0.2384, 0.8192, 0.2378, 0.9309, 0.1201, 0.9396, 0.1209, 0.9294, 0.2543, 0.9204, 0.2521, 0.7515, 0.1136, 0.7595, 0.1136, 0.7529, 0.2362, 0.7443, 0.2364, 0.8432, 0.1146, 0.8519, 0.1149, 0.8439, 0.2398, 0.8356, 0.2391, 0.9483, 0.1218, 0.9568, 0.1227, 0.9481, 0.259, 0.9387, 0.2565, 0.8606, 0.1153, 0.8694, 0.1157, 0.8604, 0.2416, 0.8521, 0.2407, 0.7675, 0.1137, 0.7757, 0.1137, 0.7697, 0.2361, 0.7613, 0.2361, 0.9653, 0.1236, 0.9712, 0.1256, 0.9653, 0.263, 0.9577, 0.2617, 0.8782, 0.1161, 0.887, 0.1166, 0.8772, 0.2439, 0.8688, 0.2427, 0.7839, 0.1137, 0.7922, 0.1137, 0.7863, 0.2363, 0.7781, 0.2361, 0.7134, 0.1133, 0.7207, 0.1134, 0.7085, 0.2383, 0.699, 0.239, 0.8958, 0.1172, 0.9046, 0.1178, 0.8941, 0.2468, 0.8856, 0.2453, 0.8006, 0.1138, 0.809, 0.1139, 0.8028, 0.2368, 0.7946, 0.2365, 0.9046, 0.1178, 0.9134, 0.1185, 0.9028, 0.2484, 0.8941, 0.2468, 0.7282, 0.1135, 0.7359, 0.1136, 0.7267, 0.2371, 0.7177, 0.2377, 0.8175, 0.114, 0.826, 0.1142, 0.8192, 0.2378, 0.811, 0.2373, 0.9222, 0.1192, 0.9309, 0.1201, 0.9204, 0.2521, 0.9115, 0.2502, 0.7436, 0.1136, 0.7515, 0.1136, 0.7443, 0.2364, 0.7356, 0.2367, 0.8346, 0.1144, 0.8432, 0.1146, 0.8356, 0.2391, 0.8274, 0.2384, 0.9396, 0.1209, 0.9483, 0.1218, 0.9387, 0.2565, 0.9294, 0.2543, 0.7595, 0.1136, 0.7675, 0.1137, 0.7613, 0.2361, 0.7529, 0.2362, 0.8519, 0.1149, 0.8606, 0.1153, 0.8521, 0.2407, 0.8439, 0.2398, 0.3706, 0.8892, 0.3665, 0.9098, 0.3585, 0.9293, 0.3468, 0.9468, 0.3319, 0.9617, 0.3143, 0.9734, 0.2949, 0.9815, 0.2742, 0.9856, 0.2531, 0.9856, 0.2325, 0.9815, 0.213, 0.9734, 0.1955, 0.9617, 0.1806, 0.9468, 0.1689, 0.9293, 0.1608, 0.9098, 0.1567, 0.8892, 0.1567, 0.8681, 0.1608, 0.8474, 0.1689, 0.828, 0.1806, 0.8104, 0.1955, 0.7955, 0.213, 0.7838, 0.2325, 0.7758, 0.2531, 0.7717, 0.2742, 0.7717, 0.2949, 0.7758, 0.3143, 0.7838, 0.3319, 0.7955, 0.3468, 0.8104, 0.3585, 0.828, 0.3665, 0.8474, 0.3706, 0.8681, 0.7529, 0.2362, 0.7613, 0.2361, 0.7716, 0.3314, 0.7658, 0.3317, 0.8439, 0.2398, 0.8521, 0.2407, 0.8389, 0.3348, 0.8328, 0.3341, 0.9481, 0.259, 0.9577, 0.2617, 0.9063, 0.3537, 0.9014, 0.3513, 0.8604, 0.2416, 0.8688, 0.2427, 0.8511, 0.3365, 0.845, 0.3356, 0.7697, 0.2361, 0.7781, 0.2361, 0.7833, 0.3314, 0.7774, 0.3313, 0.6922, 0.2388, 0.699, 0.239, 0.7329, 0.3371, 0.7278, 0.3387, 0.8772, 0.2439, 0.8856, 0.2453, 0.863, 0.3388, 0.8571, 0.3376, 0.7863, 0.2363, 0.7946, 0.2365, 0.7953, 0.332, 0.7893, 0.3316, 0.7085, 0.2383, 0.7177, 0.2377, 0.7434, 0.3345, 0.7381, 0.3357, 0.8028, 0.2368, 0.811, 0.2373, 0.8077, 0.3326, 0.8013, 0.3326, 0.9028, 0.2484, 0.9115, 0.2502, 0.8802, 0.3433, 0.8745, 0.3417, 0.7267, 0.2371, 0.7356, 0.2367, 0.7544, 0.3327, 0.7489, 0.3335, 0.8192, 0.2378, 0.8274, 0.2384, 0.8203, 0.3331, 0.814, 0.3328, 0.9204, 0.2521, 0.9294, 0.2543, 0.891, 0.347, 0.8857, 0.3451, 0.7443, 0.2364, 0.7529, 0.2362, 0.7658, 0.3317, 0.7601, 0.3321, 0.8356, 0.2391, 0.8439, 0.2398, 0.8328, 0.3341, 0.8266, 0.3336, 0.9387, 0.2565, 0.9481, 0.259, 0.9014, 0.3513, 0.8963, 0.3491, 0.8521, 0.2407, 0.8604, 0.2416, 0.845, 0.3356, 0.8389, 0.3348, 0.7613, 0.2361, 0.7697, 0.2361, 0.7774, 0.3313, 0.7716, 0.3314, 0.9577, 0.2617, 0.9653, 0.263, 0.9109, 0.3563, 0.9063, 0.3537, 0.8688, 0.2427, 0.8772, 0.2439, 0.8571, 0.3376, 0.8511, 0.3365, 0.7781, 0.2361, 0.7863, 0.2363, 0.7893, 0.3316, 0.7833, 0.3314, 0.699, 0.239, 0.7085, 0.2383, 0.7381, 0.3357, 0.7329, 0.3371, 0.8856, 0.2453, 0.8941, 0.2468, 0.8688, 0.3402, 0.863, 0.3388, 0.7946, 0.2365, 0.8028, 0.2368, 0.8013, 0.3326, 0.7953, 0.332, 0.8941, 0.2468, 0.9028, 0.2484, 0.8745, 0.3417, 0.8688, 0.3402, 0.7177, 0.2377, 0.7267, 0.2371, 0.7489, 0.3335, 0.7434, 0.3345, 0.811, 0.2373, 0.8192, 0.2378, 0.814, 0.3328, 0.8077, 0.3326, 0.9115, 0.2502, 0.9204, 0.2521, 0.8857, 0.3451, 0.8802, 0.3433, 0.7356, 0.2367, 0.7443, 0.2364, 0.7601, 0.3321, 0.7544, 0.3327, 0.8274, 0.2384, 0.8356, 0.2391, 0.8266, 0.3336, 0.8203, 0.3331, 0.5135, 0.3787, 0.4923, 0.3787, 0.4923, 0.007336, 0.5135, 0.007336, 0.4923, 0.3787, 0.4712, 0.3787, 0.4712, 0.007336, 0.4923, 0.007336, 0.4712, 0.3787, 0.4501, 0.3787, 0.4501, 0.007336, 0.4712, 0.007336, 0.4501, 0.3787, 0.429, 0.3787, 0.429, 0.007336, 0.4501, 0.007336, 0.429, 0.3787, 0.4079, 0.3787, 0.4079, 0.007337, 0.429, 0.007336, 0.4079, 0.3787, 0.3868, 0.3787, 0.3868, 0.007337, 0.4079, 0.007337, 0.3868, 0.3787, 0.3656, 0.3787, 0.3656, 0.007338, 0.3868, 0.007337, 0.3656, 0.3787, 0.3445, 0.3787, 0.3445, 0.007338, 0.3656, 0.007338, 0.3445, 0.3787, 0.3234, 0.3787, 0.3234, 0.007339, 0.3445, 0.007338, 0.3234, 0.3787, 0.3023, 0.3787, 0.3023, 0.007339, 0.3234, 0.007339, 0.3023, 0.3787, 0.2812, 0.3787, 0.2812, 0.00734, 0.3023, 0.007339, 0.2812, 0.3787, 0.2601, 0.3787, 0.2601, 0.00734, 0.2812, 0.00734, 0.2601, 0.3787, 0.239, 0.3787, 0.239, 0.00734, 0.2601, 0.00734, 0.239, 0.3787, 0.2178, 0.3787, 0.2178, 0.007341, 0.239, 0.00734, 0.2178, 0.3787, 0.1967, 0.3787, 0.1967, 0.007341, 0.2178, 0.007341, 0.1967, 0.3787, 0.1756, 0.3787, 0.1756, 0.007341, 0.1967, 0.007341, 0.1756, 0.3787, 0.1545, 0.3787, 0.1545, 0.007342, 0.1756, 0.007341, 0.1545, 0.3787, 0.1334, 0.3787, 0.1334, 0.007342, 0.1545, 0.007342, 0.1334, 0.3787, 0.1123, 0.3787, 0.1123, 0.007342, 0.1334, 0.007342, 0.1123, 0.3787, 0.09115, 0.3787, 0.09115, 0.007342, 0.1123, 0.007342, 0.09115, 0.3787, 0.07004, 0.3787, 0.07004, 0.007343, 0.09115, 0.007342, 0.07004, 0.3787, 0.04892, 0.3787, 0.04892, 0.007343, 0.07004, 0.007343, 0.04892, 0.3787, 0.02781, 0.3787, 0.02781, 0.007343, 0.04892, 0.007343, 0.02781, 0.3787, 0.006694, 0.3787, 0.00669, 0.007343, 0.02781, 0.007343, 0.6824, 0.3787, 0.6613, 0.3787, 0.6613, 0.007335, 0.6824, 0.007335, 0.6613, 0.3787, 0.6401, 0.3787, 0.6401, 0.007335, 0.6613, 0.007335, 0.6401, 0.3787, 0.619, 0.3787, 0.619, 0.007335, 0.6401, 0.007335, 0.619, 0.3787, 0.5979, 0.3787, 0.5979, 0.007336, 0.619, 0.007335, 0.5979, 0.3787, 0.5768, 0.3787, 0.5768, 0.007336, 0.5979, 0.007336, 0.5768, 0.3787, 0.5557, 0.3787, 0.5557, 0.007336, 0.5768, 0.007336, 0.8234, 0.7224, 0.8115, 0.7844, 0.8022, 0.7836, 0.8022, 0.7204, 0.5346, 0.3787, 0.5135, 0.3787, 0.5135, 0.007336, 0.5346, 0.007336, 0.5557, 0.3787, 0.5346, 0.3787, 0.5346, 0.007336, 0.5557, 0.007336, 0.9708, 0.3671, 0.9627, 0.426, 0.9534, 0.4246, 0.9596, 0.3659, 0.7053, 0.8882, 0.7601, 0.8567, 0.7654, 0.8642, 0.7177, 0.9056, 0.8993, 0.8882, 0.8445, 0.8567, 0.8484, 0.8482, 0.9081, 0.8689, 0.6905, 0.8269, 0.7536, 0.83, 0.754, 0.8392, 0.6915, 0.8482, 0.8627, 0.7381, 0.8286, 0.7913, 0.8204, 0.787, 0.8438, 0.7283, 0.8536, 0.9318, 0.8246, 0.8756, 0.8324, 0.8706, 0.8715, 0.9203, 0.7249, 0.7514, 0.7686, 0.7971, 0.7625, 0.8041, 0.711, 0.7675, 0.9041, 0.7857, 0.8466, 0.812, 0.842, 0.804, 0.8934, 0.7673, 0.7916, 0.9437, 0.7977, 0.8808, 0.8069, 0.8808, 0.8129, 0.9437, 0.781, 0.7224, 0.793, 0.7844, 0.7841, 0.7871, 0.7606, 0.7284, 0.7331, 0.9203, 0.7721, 0.8706, 0.7799, 0.8756, 0.751, 0.9318, 0.8438, 0.7283, 0.8204, 0.787, 0.8115, 0.7844, 0.8234, 0.7224, 0.9131, 0.8482, 0.8505, 0.8392, 0.851, 0.83, 0.9141, 0.8269, 0.6965, 0.8689, 0.7562, 0.8482, 0.7601, 0.8567, 0.7053, 0.8882, 0.8869, 0.9056, 0.8391, 0.8642, 0.8445, 0.8567, 0.8993, 0.8882, 0.7004, 0.7859, 0.7579, 0.8121, 0.7549, 0.8209, 0.6935, 0.8061, 0.8795, 0.7512, 0.8359, 0.797, 0.8286, 0.7913, 0.8627, 0.7381, 0.8338, 0.9397, 0.816, 0.8791, 0.8246, 0.8756, 0.8536, 0.9318, 0.7417, 0.7382, 0.7759, 0.7913, 0.7686, 0.7971, 0.7249, 0.7514, 0.7707, 0.9397, 0.7886, 0.8791, 0.7977, 0.8808, 0.7916, 0.9437, 0.9111, 0.8058, 0.8497, 0.8208, 0.8466, 0.812, 0.9041, 0.7857, 0.8022, 0.7204, 0.8022, 0.7836, 0.793, 0.7844, 0.781, 0.7224, 0.7177, 0.9056, 0.7654, 0.8642, 0.7721, 0.8706, 0.7331, 0.9203, 0.9081, 0.8689, 0.8484, 0.8482, 0.8505, 0.8392, 0.9131, 0.8482, 0.6915, 0.8482, 0.754, 0.8392, 0.7562, 0.8482, 0.6965, 0.8689, 0.8715, 0.9203, 0.8324, 0.8706, 0.8391, 0.8642, 0.8869, 0.9056, 0.711, 0.7675, 0.7625, 0.8041, 0.7579, 0.8121, 0.7004, 0.7859, 0.8934, 0.7673, 0.842, 0.804, 0.8359, 0.797, 0.8795, 0.7512, 0.8129, 0.9437, 0.8069, 0.8808, 0.816, 0.8791, 0.8338, 0.9397, 0.7606, 0.7284, 0.7841, 0.7871, 0.7759, 0.7913, 0.7417, 0.7382, 0.751, 0.9318, 0.7799, 0.8756, 0.7886, 0.8791, 0.7707, 0.9397, 0.9141, 0.8269, 0.851, 0.83, 0.8497, 0.8208, 0.9111, 0.8058, 0.9779, 0.4318, 0.9691, 0.4847, 0.9639, 0.4826, 0.972, 0.4275, 0.8567, 0.3669, 0.8596, 0.42, 0.8505, 0.4201, 0.8473, 0.3676, 0.7504, 0.3788, 0.7552, 0.4256, 0.7471, 0.4263, 0.742, 0.38, 0.9485, 0.3651, 0.944, 0.4234, 0.9345, 0.4225, 0.9377, 0.3645, 0.838, 0.3685, 0.8414, 0.4204, 0.8324, 0.4206, 0.8289, 0.3694, 0.7337, 0.3814, 0.7391, 0.4272, 0.7312, 0.428, 0.7254, 0.3828, 0.927, 0.3642, 0.9251, 0.4217, 0.9156, 0.4211, 0.9164, 0.3641, 0.8198, 0.3703, 0.8235, 0.421, 0.8147, 0.4214, 0.8109, 0.3712, 0.7172, 0.3843, 0.7235, 0.429, 0.7159, 0.43, 0.709, 0.386, 0.802, 0.3722, 0.8059, 0.4218, 0.7972, 0.4224, 0.7932, 0.3732, 0.9061, 0.3643, 0.9062, 0.4206, 0.8967, 0.4203, 0.8959, 0.3645, 0.7008, 0.3879, 0.7085, 0.431, 0.7046, 0.4345, 0.6928, 0.3899, 0.7845, 0.3742, 0.7886, 0.423, 0.7801, 0.4235, 0.7759, 0.3753, 0.8859, 0.365, 0.8874, 0.42, 0.878, 0.4199, 0.876, 0.3655, 0.9817, 0.3693, 0.972, 0.4275, 0.9627, 0.426, 0.9708, 0.3671, 0.7674, 0.3764, 0.7717, 0.4241, 0.7634, 0.4249, 0.7589, 0.3776, 0.8663, 0.3661, 0.8688, 0.4199, 0.8596, 0.42, 0.8567, 0.3669, 0.7589, 0.3776, 0.7634, 0.4249, 0.7552, 0.4256, 0.7504, 0.3788, 0.9596, 0.3659, 0.9534, 0.4246, 0.944, 0.4234, 0.9485, 0.3651, 0.8473, 0.3676, 0.8505, 0.4201, 0.8414, 0.4204, 0.838, 0.3685, 0.742, 0.38, 0.7471, 0.4263, 0.7391, 0.4272, 0.7337, 0.3814, 0.9377, 0.3645, 0.9345, 0.4225, 0.9251, 0.4217, 0.927, 0.3642, 0.8289, 0.3694, 0.8324, 0.4206, 0.8235, 0.421, 0.8198, 0.3703, 0.7254, 0.3828, 0.7312, 0.428, 0.7235, 0.429, 0.7172, 0.3843, 0.9164, 0.3641, 0.9156, 0.4211, 0.9062, 0.4206, 0.9061, 0.3643, 0.8109, 0.3712, 0.8147, 0.4214, 0.8059, 0.4218, 0.802, 0.3722, 0.709, 0.386, 0.7159, 0.43, 0.7085, 0.431, 0.7008, 0.3879, 0.7932, 0.3732, 0.7972, 0.4224, 0.7886, 0.423, 0.7845, 0.3742, 0.8959, 0.3645, 0.8967, 0.4203, 0.8874, 0.42, 0.8859, 0.365, 0.9925, 0.3718, 0.9779, 0.4318, 0.972, 0.4275, 0.9817, 0.3693, 0.7759, 0.3753, 0.7801, 0.4235, 0.7717, 0.4241, 0.7674, 0.3764, 0.876, 0.3655, 0.878, 0.4199, 0.8688, 0.4199, 0.8663, 0.3661, 0.719, 0.4766, 0.7085, 0.6037, 0.699, 0.6049, 0.7115, 0.4765, 0.7801, 0.4235, 0.7826, 0.476, 0.7743, 0.4761, 0.7717, 0.4241, 0.878, 0.4199, 0.8769, 0.4766, 0.8682, 0.4763, 0.8688, 0.4199, 0.9627, 0.426, 0.9554, 0.4818, 0.9469, 0.481, 0.9534, 0.4246, 0.8596, 0.42, 0.8594, 0.4761, 0.8507, 0.4759, 0.8505, 0.4201, 0.7552, 0.4256, 0.758, 0.4763, 0.75, 0.4764, 0.7471, 0.4263, 0.944, 0.4234, 0.9383, 0.4802, 0.9296, 0.4795, 0.9345, 0.4225, 0.8414, 0.4204, 0.842, 0.4758, 0.8334, 0.4757, 0.8324, 0.4206, 0.7391, 0.4272, 0.7421, 0.4766, 0.7343, 0.4766, 0.7312, 0.428, 0.9251, 0.4217, 0.9209, 0.4789, 0.9121, 0.4783, 0.9156, 0.4211, 0.8235, 0.421, 0.8248, 0.4757, 0.8162, 0.4757, 0.8147, 0.4214, 0.7235, 0.429, 0.7265, 0.4767, 0.719, 0.4766, 0.7159, 0.43, 0.8059, 0.4218, 0.8077, 0.4757, 0.7993, 0.4758, 0.7972, 0.4224, 0.9062, 0.4206, 0.9033, 0.4778, 0.8945, 0.4774, 0.8967, 0.4203, 0.7085, 0.431, 0.7115, 0.4765, 0.7073, 0.4778, 0.7046, 0.4345, 0.7886, 0.423, 0.7909, 0.4759, 0.7826, 0.476, 0.7801, 0.4235, 0.8874, 0.42, 0.8857, 0.477, 0.8769, 0.4766, 0.878, 0.4199, 0.972, 0.4275, 0.9639, 0.4826, 0.9554, 0.4818, 0.9627, 0.426, 0.7717, 0.4241, 0.7743, 0.4761, 0.7661, 0.4762, 0.7634, 0.4249, 0.8688, 0.4199, 0.8682, 0.4763, 0.8594, 0.4761, 0.8596, 0.42, 0.7634, 0.4249, 0.7661, 0.4762, 0.758, 0.4763, 0.7552, 0.4256, 0.9534, 0.4246, 0.9469, 0.481, 0.9383, 0.4802, 0.944, 0.4234, 0.8505, 0.4201, 0.8507, 0.4759, 0.842, 0.4758, 0.8414, 0.4204, 0.7471, 0.4263, 0.75, 0.4764, 0.7421, 0.4766, 0.7391, 0.4272, 0.9345, 0.4225, 0.9296, 0.4795, 0.9209, 0.4789, 0.9251, 0.4217, 0.8324, 0.4206, 0.8334, 0.4757, 0.8248, 0.4757, 0.8235, 0.421, 0.7312, 0.428, 0.7343, 0.4766, 0.7265, 0.4767, 0.7235, 0.429, 0.9156, 0.4211, 0.9121, 0.4783, 0.9033, 0.4778, 0.9062, 0.4206, 0.8147, 0.4214, 0.8162, 0.4757, 0.8077, 0.4757, 0.8059, 0.4218, 0.7159, 0.43, 0.719, 0.4766, 0.7115, 0.4765, 0.7085, 0.431, 0.7972, 0.4224, 0.7993, 0.4758, 0.7909, 0.4759, 0.7886, 0.423, 0.8967, 0.4203, 0.8945, 0.4774, 0.8857, 0.477, 0.8874, 0.42, 0.7267, 0.602, 0.7506, 0.6962, 0.7452, 0.6973, 0.7177, 0.6027, 0.7993, 0.4758, 0.7945, 0.5989, 0.7863, 0.5989, 0.7909, 0.4759, 0.8945, 0.4774, 0.8858, 0.6049, 0.8773, 0.6038, 0.8857, 0.477, 0.9691, 0.4847, 0.9655, 0.6193, 0.9584, 0.6186, 0.9639, 0.4826, 0.7826, 0.476, 0.778, 0.599, 0.7697, 0.5993, 0.7743, 0.4761, 0.8769, 0.4766, 0.8689, 0.6029, 0.8605, 0.602, 0.8682, 0.4763, 0.9554, 0.4818, 0.9486, 0.6163, 0.9392, 0.6142, 0.9469, 0.481, 0.8594, 0.4761, 0.8522, 0.6013, 0.8439, 0.6007, 0.8507, 0.4759, 0.758, 0.4763, 0.7528, 0.6, 0.7442, 0.6005, 0.75, 0.4764, 0.9383, 0.4802, 0.9299, 0.6122, 0.9208, 0.6104, 0.9296, 0.4795, 0.842, 0.4758, 0.8356, 0.6002, 0.8274, 0.5998, 0.8334, 0.4757, 0.7421, 0.4766, 0.7355, 0.6012, 0.7267, 0.602, 0.7343, 0.4766, 0.9209, 0.4789, 0.9119, 0.6088, 0.9031, 0.6074, 0.9121, 0.4783, 0.8248, 0.4757, 0.8192, 0.5995, 0.811, 0.5992, 0.8162, 0.4757, 0.7265, 0.4767, 0.7177, 0.6027, 0.7085, 0.6037, 0.719, 0.4766, 0.8077, 0.4757, 0.8027, 0.5991, 0.7945, 0.5989, 0.7993, 0.4758, 0.9033, 0.4778, 0.8944, 0.606, 0.8858, 0.6049, 0.8945, 0.4774, 0.7115, 0.4765, 0.699, 0.6049, 0.6928, 0.6046, 0.7073, 0.4778, 0.7909, 0.4759, 0.7863, 0.5989, 0.778, 0.599, 0.7826, 0.476, 0.8857, 0.477, 0.8773, 0.6038, 0.8689, 0.6029, 0.8769, 0.4766, 0.9639, 0.4826, 0.9584, 0.6186, 0.9486, 0.6163, 0.9554, 0.4818, 0.7743, 0.4761, 0.7697, 0.5993, 0.7613, 0.5996, 0.7661, 0.4762, 0.8682, 0.4763, 0.8605, 0.602, 0.8522, 0.6013, 0.8594, 0.4761, 0.7661, 0.4762, 0.7613, 0.5996, 0.7528, 0.6, 0.758, 0.4763, 0.9469, 0.481, 0.9392, 0.6142, 0.9299, 0.6122, 0.9383, 0.4802, 0.8507, 0.4759, 0.8439, 0.6007, 0.8356, 0.6002, 0.842, 0.4758, 0.75, 0.4764, 0.7442, 0.6005, 0.7355, 0.6012, 0.7421, 0.4766, 0.9296, 0.4795, 0.9208, 0.6104, 0.9119, 0.6088, 0.9209, 0.4789, 0.8334, 0.4757, 0.8274, 0.5998, 0.8192, 0.5995, 0.8248, 0.4757, 0.7343, 0.4766, 0.7267, 0.602, 0.7177, 0.6027, 0.7265, 0.4767, 0.9121, 0.4783, 0.9031, 0.6074, 0.8944, 0.606, 0.9033, 0.4778, 0.8162, 0.4757, 0.811, 0.5992, 0.8027, 0.5991, 0.8077, 0.4757, 0.3319, 0.9617, 0.3143, 0.9734, 0.2949, 0.9815, 0.2742, 0.9856, 0.2531, 0.9856, 0.2325, 0.9815, 0.213, 0.9734, 0.1955, 0.9617, 0.1806, 0.9468, 0.1689, 0.9293, 0.1608, 0.9098, 0.1567, 0.8892, 0.1567, 0.8681, 0.1608, 0.8474, 0.1689, 0.828, 0.1806, 0.8104, 0.1955, 0.7955, 0.213, 0.7838, 0.2325, 0.7758, 0.2531, 0.7717, 0.2742, 0.7717, 0.2949, 0.7758, 0.3143, 0.7838, 0.3319, 0.7955, 0.3468, 0.8104, 0.3585, 0.828, 0.3665, 0.8474, 0.3706, 0.8681, 0.3706, 0.8892, 0.3665, 0.9098, 0.3585, 0.9293, 0.3468, 0.9468, 0.9031, 0.6074, 0.8756, 0.7009, 0.8697, 0.6996, 0.8944, 0.606, 0.811, 0.5992, 0.8082, 0.694, 0.8022, 0.6935, 0.8027, 0.5991, 0.7085, 0.6037, 0.74, 0.6987, 0.735, 0.7002, 0.699, 0.6049, 0.7945, 0.5989, 0.7962, 0.6931, 0.7903, 0.6929, 0.7863, 0.5989, 0.8858, 0.6049, 0.8638, 0.6984, 0.8579, 0.6974, 0.8773, 0.6038, 0.9655, 0.6193, 0.9129, 0.7147, 0.9081, 0.7122, 0.9584, 0.6186, 0.778, 0.599, 0.7844, 0.6929, 0.7785, 0.6931, 0.7697, 0.5993, 0.8689, 0.6029, 0.8518, 0.6965, 0.8457, 0.6958, 0.8605, 0.602, 0.9486, 0.6163, 0.903, 0.7099, 0.8978, 0.7077, 0.9392, 0.6142, 0.8522, 0.6013, 0.8396, 0.6952, 0.8334, 0.6947, 0.8439, 0.6007, 0.7528, 0.6, 0.7671, 0.6938, 0.7615, 0.6944, 0.7442, 0.6005, 0.9299, 0.6122, 0.8924, 0.7058, 0.8869, 0.704, 0.9208, 0.6104, 0.8356, 0.6002, 0.8271, 0.6943, 0.8209, 0.6941, 0.8274, 0.5998, 0.7355, 0.6012, 0.756, 0.6952, 0.7506, 0.6962, 0.7267, 0.602, 0.9119, 0.6088, 0.8813, 0.7024, 0.8756, 0.7009, 0.9031, 0.6074, 0.8192, 0.5995, 0.8145, 0.694, 0.8082, 0.694, 0.811, 0.5992, 0.7177, 0.6027, 0.7452, 0.6973, 0.74, 0.6987, 0.7085, 0.6037, 0.8027, 0.5991, 0.8022, 0.6935, 0.7962, 0.6931, 0.7945, 0.5989, 0.8944, 0.606, 0.8697, 0.6996, 0.8638, 0.6984, 0.8858, 0.6049, 0.699, 0.6049, 0.735, 0.7002, 0.7303, 0.7019, 0.6928, 0.6046, 0.7863, 0.5989, 0.7903, 0.6929, 0.7844, 0.6929, 0.778, 0.599, 0.8773, 0.6038, 0.8579, 0.6974, 0.8518, 0.6965, 0.8689, 0.6029, 0.9584, 0.6186, 0.9081, 0.7122, 0.903, 0.7099, 0.9486, 0.6163, 0.7697, 0.5993, 0.7785, 0.6931, 0.7728, 0.6934, 0.7613, 0.5996, 0.8605, 0.602, 0.8457, 0.6958, 0.8396, 0.6952, 0.8522, 0.6013, 0.7613, 0.5996, 0.7728, 0.6934, 0.7671, 0.6938, 0.7528, 0.6, 0.9392, 0.6142, 0.8978, 0.7077, 0.8924, 0.7058, 0.9299, 0.6122, 0.8439, 0.6007, 0.8334, 0.6947, 0.8271, 0.6943, 0.8356, 0.6002, 0.7442, 0.6005, 0.7615, 0.6944, 0.756, 0.6952, 0.7355, 0.6012, 0.9208, 0.6104, 0.8869, 0.704, 0.8813, 0.7024, 0.9119, 0.6088, 0.8274, 0.5998, 0.8209, 0.6941, 0.8145, 0.694, 0.8192, 0.5995])
me_cylinder.use_remesh_preserve_volume = False
me_cylinder.use_remesh_preserve_attributes = False
me_cylinder.use_mirror_vertex_groups = False
me_cylinder.update()

# ---- objects
ob_cylinder = bpy.data.objects.new('Cylinder', me_cylinder)

# ---- transforms, parenting, visibility, modifiers, constraints
ob_cylinder.location = (0.05339, -8.705e-08, 0.667)
ob_cylinder.rotation_euler = (-1.344e-07, 1.571, 0.0)
ob_cylinder.lineart.crease_threshold = 0.0

# ---- collection membership
col_collection_1.objects.link(ob_cylinder)

# ---- scene / render settings (as saved in the file)
scene.frame_start = 1; scene.frame_end = 250; scene.frame_set(1)
scene.render.engine = 'BLENDER_EEVEE_NEXT'
scene.render.resolution_percentage = 50
scene.render.dither_intensity = 0.0
scene.cycles.use_denoising = False
scene.cycles.samples = 10
scene.cycles.sampling_pattern = 'TABULATED_SOBOL'
scene.cycles.light_sampling_threshold = 0.0
scene.cycles.use_adaptive_sampling = False
scene.cycles.use_light_tree = False
scene.cycles.blur_glossy = 0.0
scene.cycles.volume_bounces = 1
scene.cycles.pixel_filter_type = 'GAUSSIAN'
scene.cycles.sample_clamp_indirect = 0.0
scene.view_settings.view_transform = 'Standard'
bpy.context.view_layer.update()

# ---- added for rendering (the .blend has no active camera and no usable light): camera, sun
cam_auto = bpy.data.cameras.new('AutoCamera')
cam_auto.lens = 50.0
cam_auto.sensor_width = 36.0
cam_auto.clip_end = 1000.0
ob_auto_camera = bpy.data.objects.new('AutoCamera', cam_auto)
scene.collection.objects.link(ob_auto_camera)
ob_auto_camera.location = (7.76463, -9.25348, 6.83598)
ob_auto_camera.rotation_euler = (1.09748, -7.21219e-08, 0.694738)
scene.camera = ob_auto_camera
light_auto_sun = bpy.data.lights.new('AutoSun', 'SUN')
light_auto_sun.energy = 3.0
light_auto_sun.angle = 0.0523599
ob_auto_sun = bpy.data.objects.new('AutoSun', light_auto_sun)
scene.collection.objects.link(ob_auto_sun)
ob_auto_sun.rotation_euler = (0.872665, 0.174533, 0.523599)
bpy.context.view_layer.update()

